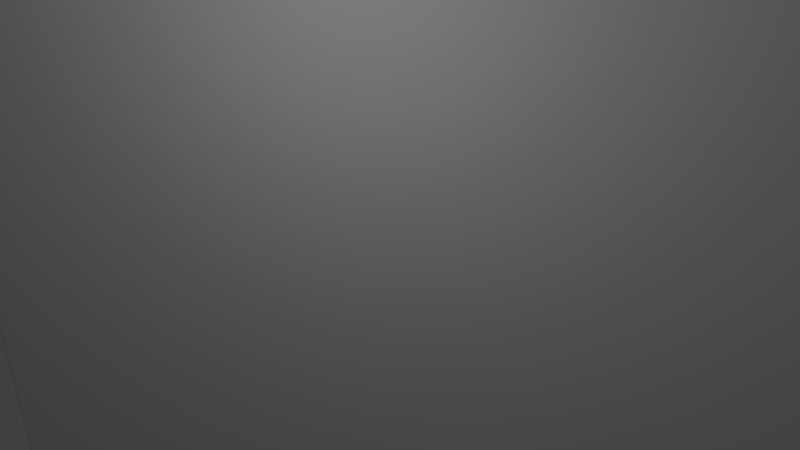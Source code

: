 # Source: magnetic_robot.blend  (saved by Blender 2.76.0; exported with 4.5.12 LTS)
import bpy
from mathutils import Matrix  # noqa: F401  (used for matrix-valued properties, if any)

bpy.ops.wm.read_factory_settings(use_empty=True)
scene = bpy.context.scene
scene.name = 'Scene'

# ---- collections
col_collection_1 = bpy.data.collections.new('Collection 1'); scene.collection.children.link(col_collection_1)
col_collection_4 = bpy.data.collections.new('Collection 4'); scene.collection.children.link(col_collection_4)

# ---- world
world_world = bpy.data.worlds.new('World'); scene.world = world_world
world_world.color = (0.05088, 0.05088, 0.05088)
world_world.use_sun_shadow = False
world_world.sun_shadow_jitter_overblur = 0.0
world_world.cycles.sampling_method = 'MANUAL'
world_world.cycles.sample_map_resolution = 256

# ---- cameras
cam_camera = bpy.data.cameras.new('Camera')
cam_camera.clip_end = 100.0
cam_camera.lens = 35.0
cam_camera.sensor_width = 32.0
cam_camera.sensor_height = 18.0
cam_camera.ortho_scale = 7.314
cam_camera.dof.focus_distance = 0.0
cam_camera.dof.aperture_fstop = 128.0

# ---- lights
light_lamp = bpy.data.lights.new('Lamp', 'POINT')
light_lamp.transmission_factor = 0.0
light_lamp.cutoff_distance = 30.0
light_lamp.energy = 100.0
light_lamp.shadow_buffer_clip_start = 1.001
light_lamp.shadow_soft_size = 0.1
light_lamp.shadow_maximum_resolution = 0.006
light_lamp.use_absolute_resolution = True
light_lamp.cycles.use_multiple_importance_sampling = False

# ---- meshes
me_cube_003 = bpy.data.meshes.new('Cube.003')
me_cube_003.from_pydata([(1.799, -1.0, -1.375), (1.799, -1.0, 1.0), (1.799, 1.0, -1.375), (1.799, 1.0, 1.0), (0.0, 1.0, 1.0), (0.0, 1.0, -1.0), (0.0, -1.0, 1.0), (0.0, -1.0, -1.0), (1.119, 1.0, 1.0), (1.119, -1.0, -1.375), (1.119, 1.0, -1.375), (1.119, -1.0, 1.0), (1.799, -1.0, -2.0), (1.799, 1.0, -2.0), (1.119, -1.0, -2.0), (1.119, 1.0, -2.0), (0.436, 1.0, -1.0), (0.436, -1.0, 1.0), (0.436, 1.0, 1.0), (0.436, -1.0, -1.0), (1.799, 1.0, 0.0), (1.799, -1.0, 0.0), (0.0, -1.0, 0.0), (0.0, 1.0, 0.0), (1.119, -1.0, 0.0), (1.119, 1.0, 0.0), (0.436, 1.0, 0.0), (0.436, -1.0, 0.0), (1.799, 1.0, 0.9574), (1.799, -1.0, 0.9574), (0.0, -1.0, 0.9574), (0.0, 1.0, 0.9574), (1.119, -1.0, 0.9574), (1.119, 1.0, 0.9574), (0.436, 1.0, 0.9574), (0.436, -1.0, 0.9574), (1.764, 1.0, 1.0), (1.764, -1.0, -1.375), (1.764, 1.0, -1.375), (1.764, -1.0, 1.0), (1.764, -1.0, -2.0), (1.764, 1.0, -2.0), (1.764, -1.0, 0.0), (1.764, 1.0, 0.0), (1.764, 1.0, 0.9574), (1.764, -1.0, 0.9574), (1.119, -1.0, -1.979), (1.799, -1.0, -1.979), (1.799, 1.0, -1.979), (1.119, 1.0, -1.979), (1.764, 1.0, -1.979), (1.764, -1.0, -1.979), (1.799, 1.0, -1.331), (1.799, -1.0, -1.331), (0.0, -1.0, -0.9681), (0.0, 1.0, -0.9681), (1.119, -1.0, -1.331), (1.119, 1.0, -1.331), (0.436, 1.0, -0.9681), (0.436, -1.0, -0.9681), (1.764, -1.0, -1.331), (1.764, 1.0, -1.331), (1.177, 1.0, -1.375), (1.177, -1.0, 1.0), (1.177, 1.0, -2.0), (1.177, 1.0, 0.0), (1.177, 1.0, 0.9574), (1.177, 1.0, 1.0), (1.177, -1.0, -1.375), (1.177, -1.0, -2.0), (1.177, -1.0, 0.0), (1.177, -1.0, 0.9574), (1.177, 1.0, -1.979), (1.177, -1.0, -1.979), (1.177, 1.0, -1.331), (1.177, -1.0, -1.331), (1.799, -1.0, -1.423), (1.119, 1.0, -1.423), (1.119, -1.0, -1.423), (1.799, 1.0, -1.423), (1.764, 1.0, -1.423), (1.764, -1.0, -1.423), (1.177, -1.0, -1.423), (1.177, 1.0, -1.423), (1.799, -0.8517, 1.0), (1.799, -0.8517, -1.375), (0.0, -0.8517, 1.0), (0.0, -0.8517, -1.0), (1.119, -0.8517, 1.0), (1.119, -0.8517, -1.375), (1.799, -0.8517, -2.0), (1.119, -0.8517, -2.0), (0.436, -0.8517, -1.0), (0.436, -0.8517, 1.0), (1.799, -0.8517, 0.0), (1.799, -0.8517, 0.9574), (1.764, -0.8517, -2.0), (1.764, -0.8517, 1.0), (1.119, -0.8517, -1.979), (1.799, -0.8517, -1.979), (1.799, -0.8517, -1.331), (1.177, -0.8517, -2.0), (1.177, -0.8517, 1.0), (1.799, -0.8517, -1.423), (1.119, -0.8517, -1.423), (1.799, 0.883, -1.375), (1.799, 0.883, -2.0), (1.799, 0.883, 0.0), (1.799, 0.883, 0.9574), (1.799, 0.883, -1.979), (1.799, 0.883, -1.331), (1.799, 0.883, -1.423), (1.799, 0.883, 1.0), (0.0, 0.883, 1.0), (0.0, 0.883, -1.0), (1.119, 0.883, 1.0), (1.119, 0.883, -1.375), (1.119, 0.883, -2.0), (0.436, 0.883, -1.0), (0.436, 0.883, 1.0), (1.764, 0.883, -2.0), (1.764, 0.883, 1.0), (1.119, 0.883, -1.979), (1.177, 0.883, -2.0), (1.177, 0.883, 1.0), (1.119, 0.883, -1.423), (1.087, 1.0, 1.0), (1.087, -1.0, -1.357), (1.087, 1.0, -1.357), (1.087, -1.0, 1.0), (1.087, -1.0, 0.0), (1.087, 1.0, 0.0), (1.087, 1.0, 0.9574), (1.087, -1.0, 0.9574), (1.087, -1.0, -1.314), (1.087, 1.0, -1.314), (1.087, -0.8517, 1.0), (1.087, -0.8517, -1.357), (1.087, 0.883, 1.0), (1.087, 0.883, -1.357), (0.4757, 1.0, -1.022), (0.4757, -1.0, 1.0), (0.4757, 1.0, 0.0), (0.4757, 1.0, 0.9574), (0.4757, 1.0, -0.9891), (0.4757, -0.8517, 1.0), (0.4757, 0.883, 1.0), (0.4757, 1.0, 1.0), (0.4757, -1.0, -1.022), (0.4757, -1.0, 0.0), (0.4757, -1.0, 0.9574), (0.4757, -1.0, -0.9891), (0.4757, -0.8517, -1.022), (0.4757, 0.883, -1.022), (0.4104, 1.0, -1.0), (0.4104, -1.0, 1.0), (0.4104, 1.0, 1.0), (0.4104, -1.0, -1.0), (0.4104, 1.0, 0.0), (0.4104, -1.0, 0.0), (0.4104, -1.0, 0.9574), (0.4104, 1.0, 0.9574), (0.4104, 1.0, -0.9681), (0.4104, -1.0, -0.9681), (0.4104, -0.8517, -1.0), (0.4104, -0.8517, 1.0), (0.4104, 0.883, -1.0), (0.4104, 0.883, 1.0)], [], [(61, 52, 2, 38), (100, 53, 0, 85), (73, 46, 14, 69), (167, 156, 4, 113), (163, 54, 7, 157), (75, 56, 9, 68), (124, 67, 8, 115), (139, 128, 10, 116), (135, 57, 10, 128), (120, 41, 13, 106), (50, 48, 13, 41), (99, 47, 12, 90), (122, 49, 15, 117), (162, 58, 16, 154), (166, 154, 16, 118), (151, 59, 19, 148), (146, 147, 18, 119), (150, 35, 27, 149), (161, 34, 26, 158), (132, 33, 25, 131), (71, 32, 24, 70), (160, 30, 22, 159), (95, 29, 21, 94), (44, 28, 20, 43), (36, 3, 28, 44), (84, 1, 29, 95), (155, 6, 30, 160), (63, 11, 32, 71), (126, 8, 33, 132), (156, 18, 34, 161), (141, 17, 35, 150), (1, 39, 45, 29), (67, 36, 44, 66), (66, 44, 43, 65), (29, 45, 42, 21), (72, 50, 41, 64), (123, 64, 41, 120), (112, 3, 36, 121), (53, 60, 37, 0), (47, 51, 40, 12), (74, 61, 38, 62), (76, 81, 51, 47), (83, 80, 50, 72), (125, 77, 49, 122), (103, 76, 47, 99), (80, 79, 48, 50), (82, 78, 46, 73), (65, 43, 61, 74), (21, 42, 60, 53), (149, 27, 59, 151), (158, 26, 58, 162), (131, 25, 57, 135), (70, 24, 56, 75), (159, 22, 54, 163), (94, 21, 53, 100), (43, 20, 52, 61), (42, 70, 75, 60), (25, 65, 74, 57), (81, 82, 73, 51), (77, 83, 72, 49), (57, 74, 62, 10), (117, 15, 64, 123), (49, 72, 64, 15), (33, 66, 65, 25), (8, 67, 66, 33), (39, 63, 71, 45), (45, 71, 70, 42), (121, 36, 67, 124), (60, 75, 68, 37), (51, 73, 69, 40), (10, 62, 83, 77), (37, 68, 82, 81), (68, 9, 78, 82), (38, 2, 79, 80), (85, 0, 76, 103), (116, 10, 77, 125), (62, 38, 80, 83), (0, 37, 81, 76), (9, 89, 104, 78), (105, 85, 103, 111), (39, 97, 102, 63), (14, 91, 101, 69), (107, 94, 100, 110), (111, 103, 99, 109), (78, 104, 98, 46), (1, 84, 97, 39), (69, 101, 96, 40), (112, 84, 95, 108), (108, 95, 94, 107), (141, 145, 93, 17), (157, 164, 92, 19), (46, 98, 91, 14), (109, 99, 90, 106), (40, 96, 90, 12), (127, 137, 89, 9), (63, 102, 88, 11), (155, 165, 86, 6), (110, 100, 85, 105), (52, 110, 105, 2), (48, 109, 106, 13), (28, 108, 107, 20), (3, 112, 108, 28), (79, 111, 109, 48), (20, 107, 110, 52), (2, 105, 111, 79), (89, 116, 125, 104), (97, 121, 124, 102), (91, 117, 123, 101), (104, 125, 122, 98), (84, 112, 121, 97), (101, 123, 120, 96), (145, 146, 119, 93), (164, 166, 118, 92), (98, 122, 117, 91), (96, 120, 106, 90), (137, 139, 116, 89), (102, 124, 115, 88), (165, 167, 113, 86), (152, 153, 139, 137), (88, 115, 138, 136), (148, 152, 137, 127), (11, 88, 136, 129), (142, 131, 135, 144), (24, 130, 134, 56), (11, 129, 133, 32), (147, 126, 132, 143), (143, 132, 131, 142), (32, 133, 130, 24), (115, 8, 126, 138), (56, 134, 127, 9), (144, 135, 128, 140), (153, 140, 128, 139), (118, 16, 140, 153), (58, 144, 140, 16), (34, 143, 142, 26), (18, 147, 143, 34), (26, 142, 144, 58), (19, 92, 152, 148), (92, 118, 153, 152), (136, 138, 146, 145), (129, 136, 145, 141), (130, 149, 151, 134), (129, 141, 150, 133), (133, 150, 149, 130), (138, 126, 147, 146), (134, 151, 148, 127), (93, 119, 167, 165), (87, 114, 166, 164), (17, 93, 165, 155), (7, 87, 164, 157), (27, 159, 163, 59), (23, 158, 162, 55), (4, 156, 161, 31), (17, 155, 160, 35), (35, 160, 159, 27), (31, 161, 158, 23), (114, 5, 154, 166), (55, 162, 154, 5), (59, 163, 157, 19), (119, 18, 156, 167)])
me_cube_003.polygons.foreach_set('use_smooth', [True] * 160)
me_cube_003.use_remesh_preserve_volume = False
me_cube_003.use_remesh_preserve_attributes = False
me_cube_003.use_mirror_vertex_groups = False
me_cube_003.update()

# ---- objects
ob_lamp = bpy.data.objects.new('Lamp', light_lamp)
ob_camera = bpy.data.objects.new('Camera', cam_camera)
ob_cube = bpy.data.objects.new('Cube', me_cube_003)

# ---- transforms, parenting, visibility, modifiers, constraints
ob_lamp.location = (0.04194, -4.567, 4.13)
ob_lamp.rotation_euler = (0.6503, 0.05522, 1.866)
ob_lamp.scale = (0.5058, 0.9836, 0.9804)
ob_lamp.lock_rotations_4d = False
ob_lamp.empty_display_type = 'ARROWS'
ob_lamp.color = (0.0, 0.0, 0.0, 0.0)
ob_lamp.lineart.crease_threshold = 0.0
ob_camera.location = (2.812, -9.304, 5.373)
ob_camera.rotation_euler = (1.109, 0.01082, 0.2742)
ob_camera.scale = (0.7538, 0.9594, 0.8342)
ob_camera.lock_rotations_4d = False
ob_camera.empty_display_type = 'ARROWS'
ob_camera.color = (0.0, 0.0, 0.0, 0.0)
ob_camera.display_type = 'WIRE'
ob_camera.lineart.crease_threshold = 0.0
ob_cube.location = (0.0, 0.0, 0.0)
ob_cube.scale = (3.0, 1.0, 4.0)
ob_cube.lineart.crease_threshold = 0.0
_m = ob_cube.modifiers.new('Subsurf', 'SUBSURF')
_m.uv_smooth = 'PRESERVE_CORNERS'
_m.quality = 2
_m.levels = 3
_m.show_only_control_edges = False
_m = ob_cube.modifiers.new('Mirror', 'MIRROR')
_m.use_clip = True

# ---- collection membership
col_collection_1.objects.link(ob_lamp)
col_collection_1.objects.link(ob_camera)
col_collection_4.objects.link(ob_cube)

# ---- scene / render settings (as saved in the file)
scene.camera = ob_camera
scene.frame_start = 1; scene.frame_end = 250; scene.frame_set(2)
scene.render.engine = 'BLENDER_EEVEE_NEXT'
scene.render.resolution_percentage = 50
scene.render.dither_intensity = 0.0
scene.cycles.use_denoising = False
scene.cycles.samples = 10
scene.cycles.sampling_pattern = 'TABULATED_SOBOL'
scene.cycles.light_sampling_threshold = 0.0
scene.cycles.use_adaptive_sampling = False
scene.cycles.use_light_tree = False
scene.cycles.blur_glossy = 0.0
scene.cycles.pixel_filter_type = 'GAUSSIAN'
scene.cycles.sample_clamp_indirect = 0.0
scene.view_settings.view_transform = 'Standard'
bpy.context.view_layer.update()
